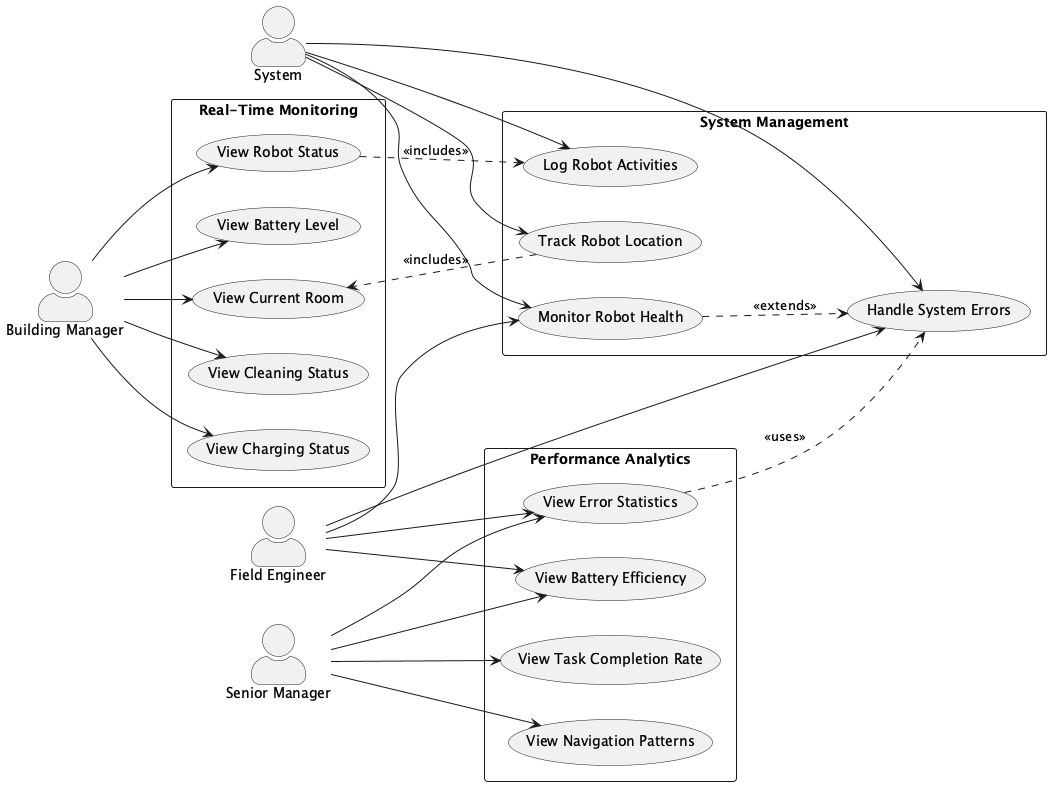

The diagram above was rendered by PlantUML. Its source (embedded in the PNG):
@startuml RobotAnalytics
left to right direction
skinparam actorStyle awesome

actor "Senior Manager" as SM
actor "Building Manager" as BM
actor "Field Engineer" as FE
actor "System" as SYS

rectangle "Real-Time Monitoring" {
    usecase "View Robot Status" as UC1
    usecase "View Battery Level" as UC2
    usecase "View Current Room" as UC3
    usecase "View Cleaning Status" as UC4
    usecase "View Charging Status" as UC5
}

rectangle "Performance Analytics" {
    usecase "View Task Completion Rate" as PA1
    usecase "View Error Statistics" as PA2
    usecase "View Battery Efficiency" as PA3
    usecase "View Navigation Patterns" as PA4
}

rectangle "System Management" {
    usecase "Monitor Robot Health" as SM1
    usecase "Handle System Errors" as SM2
    usecase "Log Robot Activities" as SM3
    usecase "Track Robot Location" as SM4
}

' Real-time monitoring access
BM --> UC1
BM --> UC2
BM --> UC3
BM --> UC4
BM --> UC5

' Performance analytics access
SM --> PA1
SM --> PA2
SM --> PA3
SM --> PA4

' Field engineer access
FE --> SM1
FE --> SM2
FE --> PA2
FE --> PA3

' System interactions
SYS --> SM1
SYS --> SM2
SYS --> SM3
SYS --> SM4

' Relationships
UC1 ..> SM3 : <<includes>>
SM1 ..> SM2 : <<extends>>
SM4 ..> UC3 : <<includes>>
PA2 ..> SM2 : <<uses>>

@enduml